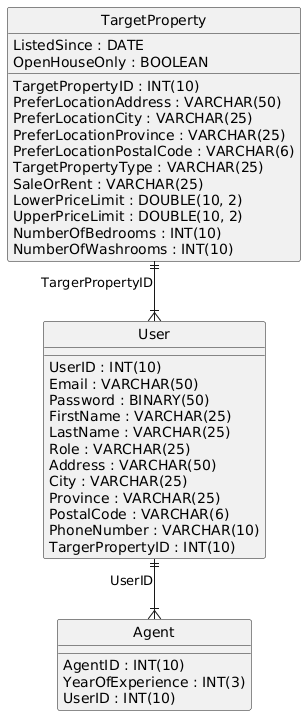

The diagram above was rendered by PlantUML. Its source (embedded in the PNG):
@startuml
hide circle
skinparam linetype ortho

entity "TargetProperty" as TargetProperty {
  TargetPropertyID : INT(10)
  PreferLocationAddress : VARCHAR(50)
  PreferLocationCity : VARCHAR(25)
  PreferLocationProvince : VARCHAR(25)
  PreferLocationPostalCode : VARCHAR(6)
  TargetPropertyType : VARCHAR(25)
  SaleOrRent : VARCHAR(25)
  LowerPriceLimit : DOUBLE(10, 2)
  UpperPriceLimit : DOUBLE(10, 2)
  ListedSince : DATE
  NumberOfBedrooms : INT(10)
  NumberOfWashrooms : INT(10)
  OpenHouseOnly : BOOLEAN
}

entity "User" as User {
  UserID : INT(10)
  Email : VARCHAR(50)
  Password : BINARY(50)
  FirstName : VARCHAR(25)
  LastName : VARCHAR(25)
  Role : VARCHAR(25)
  Address : VARCHAR(50)
  City : VARCHAR(25)
  Province : VARCHAR(25)
  PostalCode : VARCHAR(6)
  PhoneNumber : VARCHAR(10)
  TargerPropertyID : INT(10)
}

entity "Agent" as Agent {
  AgentID : INT(10)
  YearOfExperience : INT(3)
  UserID : INT(10)
}

TargetProperty ||--|{ User : "TargerPropertyID"
User ||--|{ Agent : "UserID"
@enduml